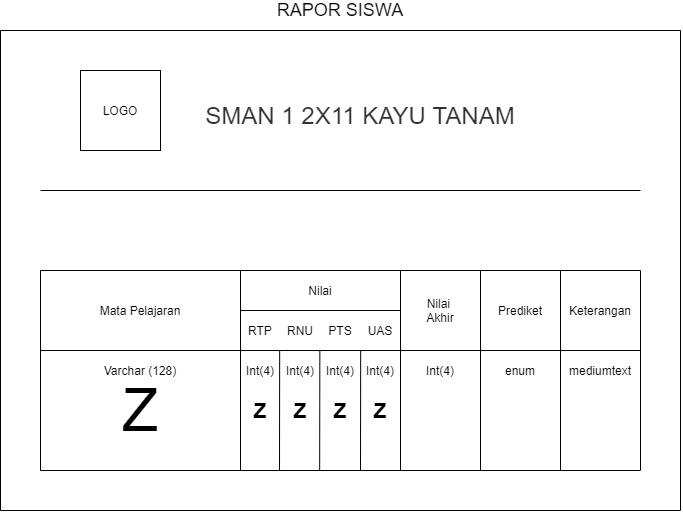

The diagram above was exported from draw.io. Its source (the exported page's mxGraphModel, read from the mxfile embedded in the PNG):
<mxGraphModel dx="904" dy="567" grid="1" gridSize="10" guides="1" tooltips="1" connect="1" arrows="1" fold="1" page="1" pageScale="1" pageWidth="827" pageHeight="1169" math="0" shadow="0">
  <root>
    <mxCell id="MRsIuCsYRbUv_1vGx28d-0" />
    <mxCell id="MRsIuCsYRbUv_1vGx28d-1" parent="MRsIuCsYRbUv_1vGx28d-0" />
    <mxCell id="A9mNFyAKobDeZcv6ngAZ-0" value="LOGO" style="rounded=0;whiteSpace=wrap;html=1;" parent="MRsIuCsYRbUv_1vGx28d-1" vertex="1">
      <mxGeometry x="80" y="120" width="80" height="80" as="geometry" />
    </mxCell>
    <mxCell id="A9mNFyAKobDeZcv6ngAZ-1" value="&lt;h3 style=&quot;box-sizing: border-box ; font-family: &amp;#34;helvetica neue&amp;#34; , &amp;#34;helvetica&amp;#34; , &amp;#34;arial&amp;#34; , sans-serif ; font-weight: 500 ; line-height: 5px ; color: rgb(51 , 51 , 51) ; margin-top: 20px ; margin-bottom: 10px ; font-size: 24px ; background-color: rgb(255 , 255 , 255)&quot;&gt;SMAN 1 2X11 KAYU TANAM&lt;/h3&gt;" style="text;html=1;strokeColor=none;fillColor=none;align=center;verticalAlign=middle;whiteSpace=wrap;rounded=0;" parent="MRsIuCsYRbUv_1vGx28d-1" vertex="1">
      <mxGeometry x="200" y="140" width="320" height="40" as="geometry" />
    </mxCell>
    <mxCell id="A9mNFyAKobDeZcv6ngAZ-2" value="" style="endArrow=none;html=1;" parent="MRsIuCsYRbUv_1vGx28d-1" edge="1">
      <mxGeometry width="50" height="50" relative="1" as="geometry">
        <mxPoint x="40" y="240" as="sourcePoint" />
        <mxPoint x="640" y="240" as="targetPoint" />
      </mxGeometry>
    </mxCell>
    <mxCell id="A9mNFyAKobDeZcv6ngAZ-3" value="" style="endArrow=none;html=1;" parent="MRsIuCsYRbUv_1vGx28d-1" edge="1">
      <mxGeometry width="50" height="50" relative="1" as="geometry">
        <mxPoint x="40" y="320" as="sourcePoint" />
        <mxPoint x="640" y="320" as="targetPoint" />
      </mxGeometry>
    </mxCell>
    <mxCell id="A9mNFyAKobDeZcv6ngAZ-4" value="" style="endArrow=none;html=1;" parent="MRsIuCsYRbUv_1vGx28d-1" edge="1">
      <mxGeometry width="50" height="50" relative="1" as="geometry">
        <mxPoint x="40" y="400" as="sourcePoint" />
        <mxPoint x="640" y="400" as="targetPoint" />
      </mxGeometry>
    </mxCell>
    <mxCell id="A9mNFyAKobDeZcv6ngAZ-5" value="Mata Pelajaran" style="text;html=1;strokeColor=none;fillColor=none;align=center;verticalAlign=middle;whiteSpace=wrap;rounded=0;" parent="MRsIuCsYRbUv_1vGx28d-1" vertex="1">
      <mxGeometry x="90" y="350" width="100" height="20" as="geometry" />
    </mxCell>
    <mxCell id="A9mNFyAKobDeZcv6ngAZ-6" value="" style="endArrow=none;html=1;" parent="MRsIuCsYRbUv_1vGx28d-1" edge="1">
      <mxGeometry width="50" height="50" relative="1" as="geometry">
        <mxPoint x="240" y="520" as="sourcePoint" />
        <mxPoint x="240" y="320" as="targetPoint" />
      </mxGeometry>
    </mxCell>
    <mxCell id="A9mNFyAKobDeZcv6ngAZ-7" value="&lt;font style=&quot;font-size: 60px&quot;&gt;Z&lt;/font&gt;" style="text;html=1;strokeColor=none;fillColor=none;align=center;verticalAlign=middle;whiteSpace=wrap;rounded=0;" parent="MRsIuCsYRbUv_1vGx28d-1" vertex="1">
      <mxGeometry x="120" y="450" width="40" height="20" as="geometry" />
    </mxCell>
    <mxCell id="A9mNFyAKobDeZcv6ngAZ-8" value="" style="endArrow=none;html=1;" parent="MRsIuCsYRbUv_1vGx28d-1" edge="1">
      <mxGeometry width="50" height="50" relative="1" as="geometry">
        <mxPoint x="400" y="520" as="sourcePoint" />
        <mxPoint x="400" y="320" as="targetPoint" />
      </mxGeometry>
    </mxCell>
    <mxCell id="A9mNFyAKobDeZcv6ngAZ-9" value="RTP" style="text;html=1;strokeColor=none;fillColor=none;align=center;verticalAlign=middle;whiteSpace=wrap;rounded=0;" parent="MRsIuCsYRbUv_1vGx28d-1" vertex="1">
      <mxGeometry x="240" y="370" width="40" height="20" as="geometry" />
    </mxCell>
    <mxCell id="A9mNFyAKobDeZcv6ngAZ-10" value="RNU" style="text;html=1;strokeColor=none;fillColor=none;align=center;verticalAlign=middle;whiteSpace=wrap;rounded=0;" parent="MRsIuCsYRbUv_1vGx28d-1" vertex="1">
      <mxGeometry x="280" y="370" width="40" height="20" as="geometry" />
    </mxCell>
    <mxCell id="A9mNFyAKobDeZcv6ngAZ-11" value="PTS" style="text;html=1;strokeColor=none;fillColor=none;align=center;verticalAlign=middle;whiteSpace=wrap;rounded=0;" parent="MRsIuCsYRbUv_1vGx28d-1" vertex="1">
      <mxGeometry x="320" y="370" width="40" height="20" as="geometry" />
    </mxCell>
    <mxCell id="A9mNFyAKobDeZcv6ngAZ-12" value="UAS" style="text;html=1;strokeColor=none;fillColor=none;align=center;verticalAlign=middle;whiteSpace=wrap;rounded=0;" parent="MRsIuCsYRbUv_1vGx28d-1" vertex="1">
      <mxGeometry x="360" y="370" width="40" height="20" as="geometry" />
    </mxCell>
    <mxCell id="A9mNFyAKobDeZcv6ngAZ-13" value="" style="endArrow=none;html=1;" parent="MRsIuCsYRbUv_1vGx28d-1" edge="1">
      <mxGeometry width="50" height="50" relative="1" as="geometry">
        <mxPoint x="240" y="360" as="sourcePoint" />
        <mxPoint x="400" y="360" as="targetPoint" />
      </mxGeometry>
    </mxCell>
    <mxCell id="A9mNFyAKobDeZcv6ngAZ-14" value="Nilai" style="text;html=1;strokeColor=none;fillColor=none;align=center;verticalAlign=middle;whiteSpace=wrap;rounded=0;" parent="MRsIuCsYRbUv_1vGx28d-1" vertex="1">
      <mxGeometry x="300" y="330" width="40" height="20" as="geometry" />
    </mxCell>
    <mxCell id="A9mNFyAKobDeZcv6ngAZ-16" value="" style="endArrow=none;html=1;" parent="MRsIuCsYRbUv_1vGx28d-1" edge="1">
      <mxGeometry width="50" height="50" relative="1" as="geometry">
        <mxPoint x="279" y="520" as="sourcePoint" />
        <mxPoint x="279.16999999999996" y="400" as="targetPoint" />
      </mxGeometry>
    </mxCell>
    <mxCell id="A9mNFyAKobDeZcv6ngAZ-17" value="" style="endArrow=none;html=1;" parent="MRsIuCsYRbUv_1vGx28d-1" edge="1">
      <mxGeometry width="50" height="50" relative="1" as="geometry">
        <mxPoint x="319.17" y="520" as="sourcePoint" />
        <mxPoint x="319.34" y="400" as="targetPoint" />
      </mxGeometry>
    </mxCell>
    <mxCell id="A9mNFyAKobDeZcv6ngAZ-18" value="" style="endArrow=none;html=1;" parent="MRsIuCsYRbUv_1vGx28d-1" edge="1">
      <mxGeometry width="50" height="50" relative="1" as="geometry">
        <mxPoint x="360.00000000000017" y="520" as="sourcePoint" />
        <mxPoint x="360.1699999999999" y="400" as="targetPoint" />
      </mxGeometry>
    </mxCell>
    <mxCell id="A9mNFyAKobDeZcv6ngAZ-19" value="&lt;b&gt;&lt;font style=&quot;font-size: 21px&quot;&gt;Z&lt;/font&gt;&lt;/b&gt;" style="text;html=1;strokeColor=none;fillColor=none;align=center;verticalAlign=middle;whiteSpace=wrap;rounded=0;" parent="MRsIuCsYRbUv_1vGx28d-1" vertex="1">
      <mxGeometry x="240" y="450" width="40" height="20" as="geometry" />
    </mxCell>
    <mxCell id="A9mNFyAKobDeZcv6ngAZ-20" value="&lt;b&gt;&lt;font style=&quot;font-size: 21px&quot;&gt;Z&lt;/font&gt;&lt;/b&gt;" style="text;html=1;strokeColor=none;fillColor=none;align=center;verticalAlign=middle;whiteSpace=wrap;rounded=0;" parent="MRsIuCsYRbUv_1vGx28d-1" vertex="1">
      <mxGeometry x="280" y="450" width="40" height="20" as="geometry" />
    </mxCell>
    <mxCell id="A9mNFyAKobDeZcv6ngAZ-21" value="&lt;b&gt;&lt;font style=&quot;font-size: 21px&quot;&gt;Z&lt;/font&gt;&lt;/b&gt;" style="text;html=1;strokeColor=none;fillColor=none;align=center;verticalAlign=middle;whiteSpace=wrap;rounded=0;" parent="MRsIuCsYRbUv_1vGx28d-1" vertex="1">
      <mxGeometry x="320" y="450" width="40" height="20" as="geometry" />
    </mxCell>
    <mxCell id="A9mNFyAKobDeZcv6ngAZ-22" value="&lt;b&gt;&lt;font style=&quot;font-size: 21px&quot;&gt;Z&lt;/font&gt;&lt;/b&gt;" style="text;html=1;strokeColor=none;fillColor=none;align=center;verticalAlign=middle;whiteSpace=wrap;rounded=0;" parent="MRsIuCsYRbUv_1vGx28d-1" vertex="1">
      <mxGeometry x="360" y="450" width="40" height="20" as="geometry" />
    </mxCell>
    <mxCell id="A9mNFyAKobDeZcv6ngAZ-23" value="" style="endArrow=none;html=1;" parent="MRsIuCsYRbUv_1vGx28d-1" edge="1">
      <mxGeometry width="50" height="50" relative="1" as="geometry">
        <mxPoint x="480" y="520" as="sourcePoint" />
        <mxPoint x="480" y="320" as="targetPoint" />
      </mxGeometry>
    </mxCell>
    <mxCell id="A9mNFyAKobDeZcv6ngAZ-24" value="Nilai&amp;nbsp;&lt;br&gt;Akhir" style="text;html=1;strokeColor=none;fillColor=none;align=center;verticalAlign=middle;whiteSpace=wrap;rounded=0;" parent="MRsIuCsYRbUv_1vGx28d-1" vertex="1">
      <mxGeometry x="390" y="350" width="100" height="20" as="geometry" />
    </mxCell>
    <mxCell id="A9mNFyAKobDeZcv6ngAZ-25" value="Prediket" style="text;html=1;strokeColor=none;fillColor=none;align=center;verticalAlign=middle;whiteSpace=wrap;rounded=0;" parent="MRsIuCsYRbUv_1vGx28d-1" vertex="1">
      <mxGeometry x="470" y="350" width="100" height="20" as="geometry" />
    </mxCell>
    <mxCell id="A9mNFyAKobDeZcv6ngAZ-26" value="" style="endArrow=none;html=1;" parent="MRsIuCsYRbUv_1vGx28d-1" edge="1">
      <mxGeometry width="50" height="50" relative="1" as="geometry">
        <mxPoint x="560" y="520" as="sourcePoint" />
        <mxPoint x="560" y="320" as="targetPoint" />
      </mxGeometry>
    </mxCell>
    <mxCell id="A9mNFyAKobDeZcv6ngAZ-27" value="" style="endArrow=none;html=1;" parent="MRsIuCsYRbUv_1vGx28d-1" edge="1">
      <mxGeometry width="50" height="50" relative="1" as="geometry">
        <mxPoint x="640" y="520" as="sourcePoint" />
        <mxPoint x="640" y="320" as="targetPoint" />
      </mxGeometry>
    </mxCell>
    <mxCell id="A9mNFyAKobDeZcv6ngAZ-28" value="Keterangan" style="text;html=1;strokeColor=none;fillColor=none;align=center;verticalAlign=middle;whiteSpace=wrap;rounded=0;" parent="MRsIuCsYRbUv_1vGx28d-1" vertex="1">
      <mxGeometry x="550" y="350" width="100" height="20" as="geometry" />
    </mxCell>
    <mxCell id="A9mNFyAKobDeZcv6ngAZ-29" value="" style="endArrow=none;html=1;" parent="MRsIuCsYRbUv_1vGx28d-1" edge="1">
      <mxGeometry width="50" height="50" relative="1" as="geometry">
        <mxPoint x="40" y="520" as="sourcePoint" />
        <mxPoint x="40" y="320" as="targetPoint" />
      </mxGeometry>
    </mxCell>
    <mxCell id="A9mNFyAKobDeZcv6ngAZ-30" value="" style="endArrow=none;html=1;" parent="MRsIuCsYRbUv_1vGx28d-1" edge="1">
      <mxGeometry width="50" height="50" relative="1" as="geometry">
        <mxPoint x="40" y="520" as="sourcePoint" />
        <mxPoint x="640" y="520" as="targetPoint" />
      </mxGeometry>
    </mxCell>
    <mxCell id="A9mNFyAKobDeZcv6ngAZ-31" value="" style="endArrow=none;html=1;" parent="MRsIuCsYRbUv_1vGx28d-1" edge="1">
      <mxGeometry width="50" height="50" relative="1" as="geometry">
        <mxPoint x="680" y="560" as="sourcePoint" />
        <mxPoint x="680" y="80" as="targetPoint" />
      </mxGeometry>
    </mxCell>
    <mxCell id="A9mNFyAKobDeZcv6ngAZ-32" value="" style="endArrow=none;html=1;" parent="MRsIuCsYRbUv_1vGx28d-1" edge="1">
      <mxGeometry width="50" height="50" relative="1" as="geometry">
        <mxPoint x="-2.2737367544323206e-13" y="560" as="sourcePoint" />
        <mxPoint x="-2.2737367544323206e-13" y="80" as="targetPoint" />
      </mxGeometry>
    </mxCell>
    <mxCell id="A9mNFyAKobDeZcv6ngAZ-33" value="" style="endArrow=none;html=1;" parent="MRsIuCsYRbUv_1vGx28d-1" edge="1">
      <mxGeometry width="50" height="50" relative="1" as="geometry">
        <mxPoint y="560" as="sourcePoint" />
        <mxPoint x="680" y="560" as="targetPoint" />
      </mxGeometry>
    </mxCell>
    <mxCell id="A9mNFyAKobDeZcv6ngAZ-34" value="" style="endArrow=none;html=1;" parent="MRsIuCsYRbUv_1vGx28d-1" edge="1">
      <mxGeometry width="50" height="50" relative="1" as="geometry">
        <mxPoint y="80" as="sourcePoint" />
        <mxPoint x="679.9999999999998" y="80" as="targetPoint" />
      </mxGeometry>
    </mxCell>
    <mxCell id="V5ilXt7e38B8ZARlKwHh-0" value="Varchar (128)" style="text;html=1;strokeColor=none;fillColor=none;align=center;verticalAlign=middle;whiteSpace=wrap;rounded=0;" vertex="1" parent="MRsIuCsYRbUv_1vGx28d-1">
      <mxGeometry x="100" y="410" width="80" height="20" as="geometry" />
    </mxCell>
    <mxCell id="V5ilXt7e38B8ZARlKwHh-1" value="Int(4)" style="text;html=1;strokeColor=none;fillColor=none;align=center;verticalAlign=middle;whiteSpace=wrap;rounded=0;" vertex="1" parent="MRsIuCsYRbUv_1vGx28d-1">
      <mxGeometry x="220" y="410" width="80" height="20" as="geometry" />
    </mxCell>
    <mxCell id="V5ilXt7e38B8ZARlKwHh-2" value="Int(4)" style="text;html=1;strokeColor=none;fillColor=none;align=center;verticalAlign=middle;whiteSpace=wrap;rounded=0;" vertex="1" parent="MRsIuCsYRbUv_1vGx28d-1">
      <mxGeometry x="260" y="410" width="80" height="20" as="geometry" />
    </mxCell>
    <mxCell id="V5ilXt7e38B8ZARlKwHh-3" value="Int(4)" style="text;html=1;strokeColor=none;fillColor=none;align=center;verticalAlign=middle;whiteSpace=wrap;rounded=0;" vertex="1" parent="MRsIuCsYRbUv_1vGx28d-1">
      <mxGeometry x="300" y="410" width="80" height="20" as="geometry" />
    </mxCell>
    <mxCell id="V5ilXt7e38B8ZARlKwHh-4" value="Int(4)" style="text;html=1;strokeColor=none;fillColor=none;align=center;verticalAlign=middle;whiteSpace=wrap;rounded=0;" vertex="1" parent="MRsIuCsYRbUv_1vGx28d-1">
      <mxGeometry x="340" y="410" width="80" height="20" as="geometry" />
    </mxCell>
    <mxCell id="V5ilXt7e38B8ZARlKwHh-5" value="Int(4)" style="text;html=1;strokeColor=none;fillColor=none;align=center;verticalAlign=middle;whiteSpace=wrap;rounded=0;" vertex="1" parent="MRsIuCsYRbUv_1vGx28d-1">
      <mxGeometry x="400" y="410" width="80" height="20" as="geometry" />
    </mxCell>
    <mxCell id="V5ilXt7e38B8ZARlKwHh-6" value="enum" style="text;html=1;strokeColor=none;fillColor=none;align=center;verticalAlign=middle;whiteSpace=wrap;rounded=0;" vertex="1" parent="MRsIuCsYRbUv_1vGx28d-1">
      <mxGeometry x="480" y="410" width="80" height="20" as="geometry" />
    </mxCell>
    <mxCell id="V5ilXt7e38B8ZARlKwHh-7" value="mediumtext" style="text;html=1;strokeColor=none;fillColor=none;align=center;verticalAlign=middle;whiteSpace=wrap;rounded=0;" vertex="1" parent="MRsIuCsYRbUv_1vGx28d-1">
      <mxGeometry x="560" y="410" width="80" height="20" as="geometry" />
    </mxCell>
    <mxCell id="bgSc6LIUgl9fDpr3yLIr-0" value="&lt;font style=&quot;font-size: 18px&quot;&gt;RAPOR SISWA&lt;/font&gt;" style="text;html=1;strokeColor=none;fillColor=none;align=center;verticalAlign=middle;whiteSpace=wrap;rounded=0;" vertex="1" parent="MRsIuCsYRbUv_1vGx28d-1">
      <mxGeometry y="50" width="680" height="20" as="geometry" />
    </mxCell>
  </root>
</mxGraphModel>